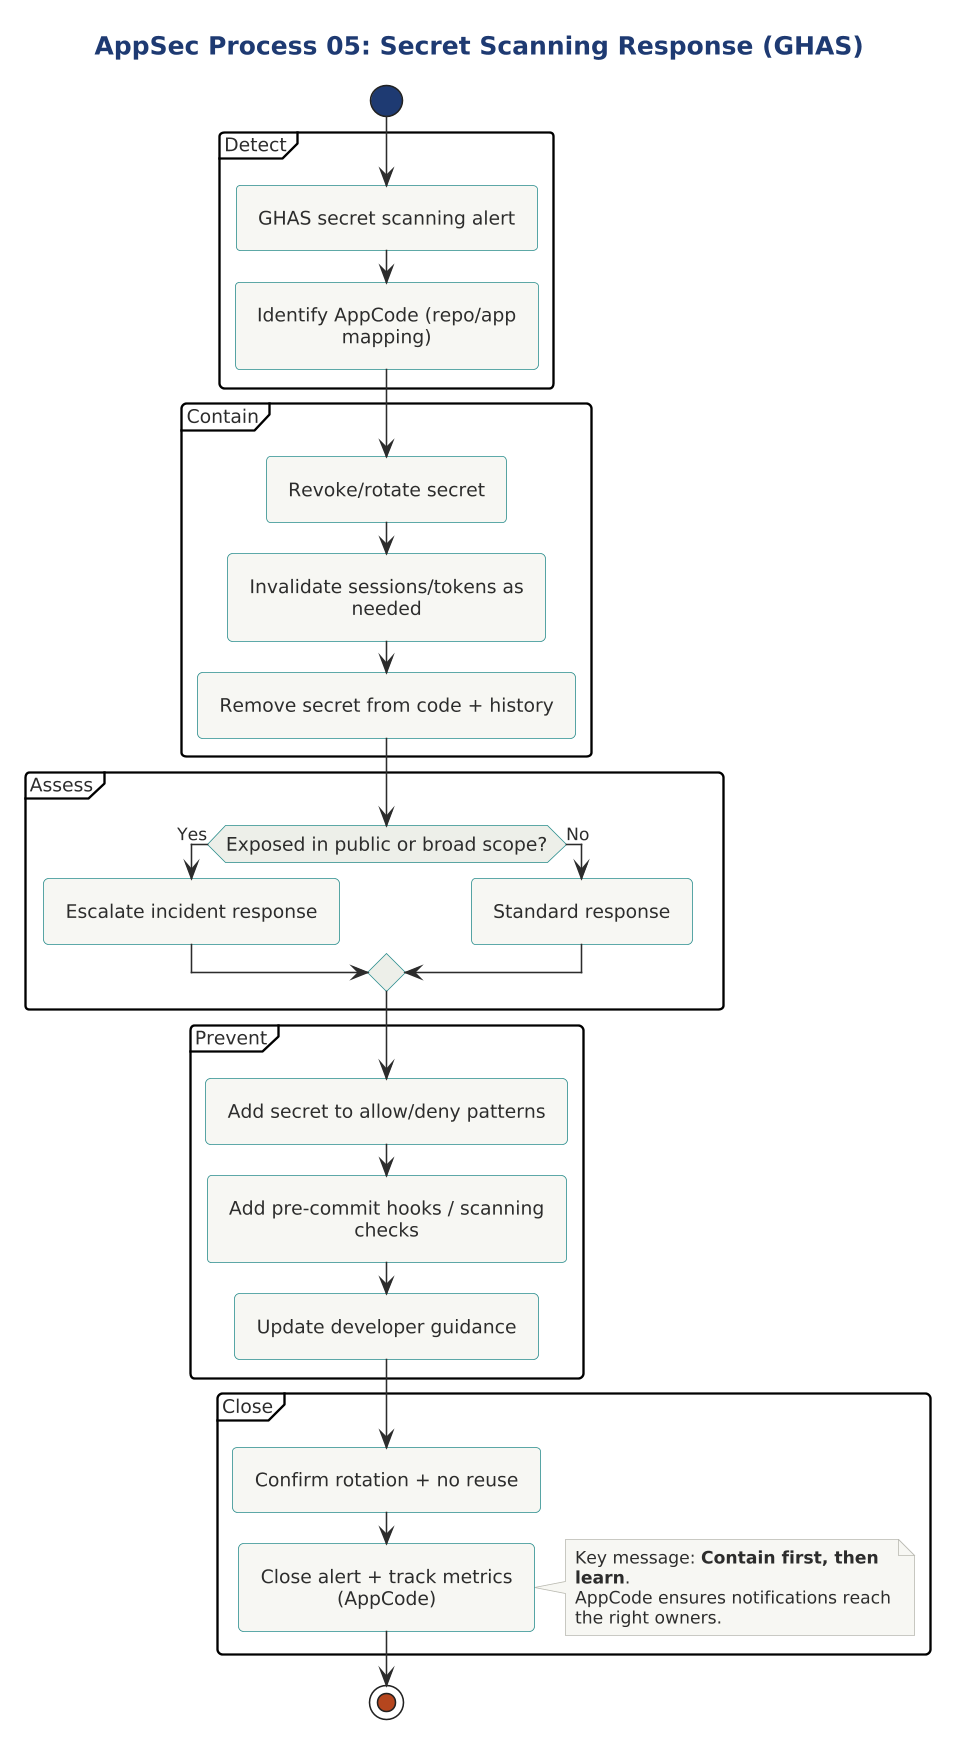

The diagram above was rendered by PlantUML. Its source (embedded in the PNG):
@startuml

scale 1.5625



!include ../../../../../tooling/styles/plantuml/behavioral/activity-diagram-style.iuml

title AppSec Process 05: Secret Scanning Response (GHAS)

' Purpose: Rapidly contain credential exposure with clear ownership (AppCode) and repeatable rotation.

start

partition "Detect" {
  :GHAS secret scanning alert;
  :Identify AppCode (repo/app mapping);
}

partition "Contain" {
  :Revoke/rotate secret;
  :Invalidate sessions/tokens as needed;
  :Remove secret from code + history;
}

partition "Assess" {
  if (Exposed in public or broad scope?) then (Yes)
    :Escalate incident response;
  else (No)
    :Standard response;
  endif
}

partition "Prevent" {
  :Add secret to allow/deny patterns;
  :Add pre-commit hooks / scanning checks;
  :Update developer guidance;
}

partition "Close" {
  :Confirm rotation + no reuse;
  :Close alert + track metrics (AppCode);
}

note right
Key message: **Contain first, then learn**.
AppCode ensures notifications reach the right owners.
end note

stop
@enduml